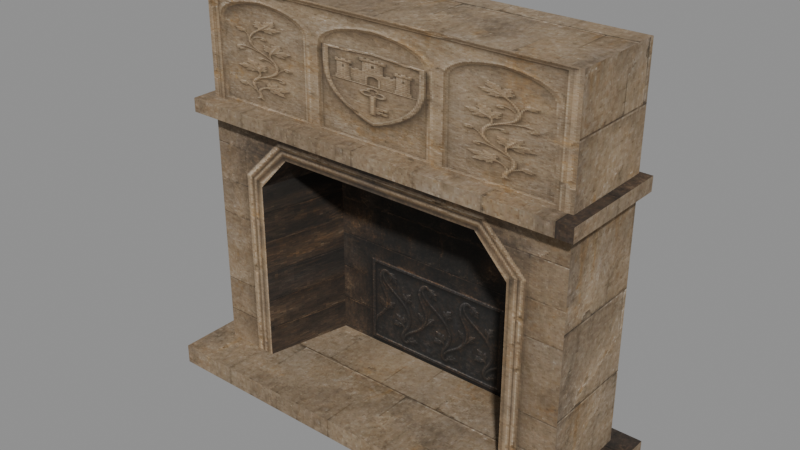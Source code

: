 # Source: great_fireplace.blend  (saved by Blender 5.0.118; exported with 4.5.12 LTS)
import bpy
from mathutils import Matrix  # noqa: F401  (used for matrix-valued properties, if any)

bpy.ops.wm.read_factory_settings(use_empty=True)
scene = bpy.context.scene
scene.name = 'Scene'

# ---- images (referenced by path relative to the original .blend; pixels are not part of the script)
import os
ASSET_DIR = os.environ.get("B2B_ASSET_DIR", "")  # directory of the original .blend (textures are referenced by path, not embedded)
HERE = os.path.dirname(os.path.abspath(__file__))  # packed textures are extracted next to this script under _unpacked/

def load_image(name, relpath, width, height, colorspace="sRGB"):
    """Load a texture the original file referenced (path relative to the .blend, or extracted next to this script)."""
    p = next((c for c in (os.path.join(HERE, relpath), os.path.join(ASSET_DIR, relpath)) if relpath and os.path.exists(c)), "")
    if p:
        img = bpy.data.images.load(p, check_existing=True)
        img.name = name
    else:  # same state as the original file: an image datablock whose file is absent (Cycles renders it pink)
        img = bpy.data.images.new(name, width, height)
        img.source = "FILE"
        img.filepath = "//" + (relpath or name)
    img.colorspace_settings.name = colorspace
    return img
img_castle_fireplace___generated_original_limestone_atlas = load_image('Castle fireplace / generated original limestone atlas', '_unpacked/fireplace-runtime-atlas.ba07ce50.png', 512, 512, 'sRGB')

# ---- materials (node trees are filled in below, after node groups)
mat_limestone___repaired_ashlar___soot___textured_iron_fireback = bpy.data.materials.new('Limestone / repaired ashlar / soot / textured iron fireback')

# ---- material node trees
mat_limestone___repaired_ashlar___soot___textured_iron_fireback.use_nodes = True; mat_limestone___repaired_ashlar___soot___textured_iron_fireback.node_tree.nodes.clear()
_N = mat_limestone___repaired_ashlar___soot___textured_iron_fireback.node_tree.nodes; _L = mat_limestone___repaired_ashlar___soot___textured_iron_fireback.node_tree.links
n0 = _N.new('ShaderNodeBsdfPrincipled'); n0.name = 'Principled BSDF'; n0.location = (-200, 100)
n0.inputs[2].default_value = 0.92
n1 = _N.new('ShaderNodeOutputMaterial'); n1.name = 'Material Output'; n1.location = (200, 100)
n2 = _N.new('ShaderNodeTexImage'); n2.name = 'Image Texture'; n2.location = (0, 0)
n2.image = img_castle_fireplace___generated_original_limestone_atlas
n2.interpolation = 'Closest'
_L.new(n0.outputs[0], n1.inputs[0])
_L.new(n2.outputs[0], n0.inputs[0])
n1.is_active_output = True

# ---- meshes
me_26_face_recessed_limestone_fireplace = bpy.data.meshes.new('26-face recessed limestone fireplace')
me_26_face_recessed_limestone_fireplace.from_pydata([(-1.56, -0.67, 0.0), (-1.56, 0.47, 0.0), (1.56, 0.47, 0.0), (1.56, -0.67, 0.0), (-1.56, -0.67, 0.14), (1.56, -0.67, 0.14), (1.56, 0.47, 0.14), (-1.56, 0.47, 0.14), (-1.4, -0.35, 0.14), (-1.0, -0.35, 0.14), (-1.0, -0.35, 1.95), (-1.4, -0.35, 1.95), (1.0, -0.35, 0.14), (1.4, -0.35, 0.14), (1.4, -0.35, 1.95), (1.0, -0.35, 1.95), (-1.0, -0.35, 1.48), (-0.76, -0.35, 1.74), (0.76, -0.35, 1.74), (1.0, -0.35, 1.48), (1.4, -0.35, 2.85), (-1.4, -0.35, 2.85), (-0.65, 0.28, 1.74), (-0.85, 0.28, 1.48), (0.65, 0.28, 1.74), (0.85, 0.28, 1.48), (-0.85, 0.28, 0.14), (0.85, 0.28, 0.14), (-1.4, 0.35, 0.14), (-1.4, 0.35, 2.85), (1.4, 0.35, 0.14), (1.4, 0.35, 2.85), (-1.48, -0.47, 1.94), (-1.48, 0.37, 1.94), (1.48, 0.37, 1.94), (1.48, -0.47, 1.94), (-1.48, -0.47, 2.04), (1.48, -0.47, 2.04), (1.48, 0.37, 2.04), (-1.48, 0.37, 2.04)], [], [(0, 1, 2, 3), (4, 5, 6, 7), (0, 3, 5, 4), (3, 2, 6, 5), (2, 1, 7, 6), (1, 0, 4, 7), (8, 11, 10, 9), (12, 15, 14, 13), (16, 17, 18, 19, 15, 10), (11, 14, 20, 21), (16, 23, 22, 17), (17, 22, 24, 18), (18, 24, 25, 19), (9, 26, 23, 16), (12, 19, 25, 27), (26, 27, 25, 24, 22, 23), (8, 21, 29, 28), (13, 30, 31, 20), (28, 29, 31, 30), (21, 20, 31, 29), (32, 33, 34, 35), (36, 37, 38, 39), (32, 35, 37, 36), (35, 34, 38, 37), (34, 33, 39, 38), (33, 32, 36, 39)])
_uv = me_26_face_recessed_limestone_fireplace.uv_layers.new(name='UVMap')
_uv.uv.foreach_set('vector', [0.5075, 0.5075, 0.5075, 0.7015, 1.048, 0.7015, 1.048, 0.5075, 0.5075, 0.5075, 1.048, 0.5075, 1.048, 0.7015, 0.5075, 0.7015, 0.5075, 0.5075, 1.048, 0.5075, 1.048, 0.5313, 0.5075, 0.5313, 0.5075, 0.5075, 0.705, 0.5075, 0.705, 0.5313, 0.5075, 0.5313, 1.048, 0.5075, 0.5075, 0.5075, 0.5075, 0.5313, 1.048, 0.5313, 0.705, 0.5075, 0.5075, 0.5075, 0.5075, 0.5313, 0.705, 0.5313, 0.0075, 0.0075, 0.0075, 0.4925, 0.07679, 0.4925, 0.07679, 0.0075, 0.4232, 0.0075, 0.4232, 0.4925, 0.4925, 0.4925, 0.4925, 0.0075, 0.07679, 0.3666, 0.1184, 0.4362, 0.3816, 0.4362, 0.4232, 0.3666, 0.4232, 0.4925, 0.07679, 0.4925, 0.5075, 0.0075, 0.9925, 0.0075, 0.9925, 0.4925, 0.5075, 0.4925, 0.0172, 0.8712, 0.0172, 0.9828, 0.0657, 0.9828, 0.0657, 0.8712, 0.0172, 0.8712, 0.0172, 0.9828, 0.0657, 0.9828, 0.0657, 0.8712, 0.0172, 0.8712, 0.0172, 0.9828, 0.0657, 0.9828, 0.0657, 0.8712, 0.0172, 0.5075, 0.0657, 0.5075, 0.0657, 0.9925, 0.0172, 0.9925, 0.0172, 0.5075, 0.0172, 0.9925, 0.0657, 0.9925, 0.0657, 0.5075, 0.0075, 0.5075, 0.4925, 0.5075, 0.4925, 0.9137, 0.4354, 0.9925, 0.06456, 0.9925, 0.0075, 0.9137, 0.5075, 0.5075, 0.5075, 0.9687, 0.6288, 0.9687, 0.6288, 0.5075, 0.5075, 0.5075, 0.6288, 0.5075, 0.6288, 0.9687, 0.5075, 0.9687, 0.5075, 0.5075, 0.5075, 0.9687, 0.9925, 0.9687, 0.9925, 0.5075, 0.5075, 0.5075, 0.9925, 0.5075, 0.9925, 0.6266, 0.5075, 0.6266, 0.5075, 0.5075, 0.5075, 0.6504, 1.02, 0.6504, 1.02, 0.5075, 0.5075, 0.5075, 1.02, 0.5075, 1.02, 0.6504, 0.5075, 0.6504, 0.5075, 0.5075, 1.02, 0.5075, 1.02, 0.5245, 0.5075, 0.5245, 0.5075, 0.5075, 0.653, 0.5075, 0.653, 0.5245, 0.5075, 0.5245, 1.02, 0.5075, 0.5075, 0.5075, 0.5075, 0.5245, 1.02, 0.5245, 0.653, 0.5075, 0.5075, 0.5075, 0.5075, 0.5245, 0.653, 0.5245])
me_26_face_recessed_limestone_fireplace.materials.append(mat_limestone___repaired_ashlar___soot___textured_iron_fireback)
me_26_face_recessed_limestone_fireplace.update()

# ---- objects
ob_castle_fireplace___real_backed_opening_and_supported_mantel = bpy.data.objects.new('Castle fireplace / real backed opening and supported mantel', me_26_face_recessed_limestone_fireplace)

# ---- transforms, parenting, visibility, modifiers, constraints
ob_castle_fireplace___real_backed_opening_and_supported_mantel.location = (0.0, 0.0, 0.0)

# ---- collection membership
scene.collection.objects.link(ob_castle_fireplace___real_backed_opening_and_supported_mantel)

# ---- scene / render settings (as saved in the file)
scene.frame_start = 1; scene.frame_end = 250; scene.frame_set(1)
scene.render.engine = 'BLENDER_EEVEE_NEXT'
scene.render.bake_bias = 0.0
scene.render.bake_samples = 0
scene.cycles.sampling_pattern = 'TABULATED_SOBOL'
scene.eevee.use_volume_custom_range = False
bpy.context.view_layer.update()

# ---- added for rendering (the .blend has no active camera and no usable light): camera, sun + grey world if the file has none
cam_auto = bpy.data.cameras.new('AutoCamera')
cam_auto.lens = 50.0
cam_auto.sensor_width = 36.0
cam_auto.clip_end = 1000.0
ob_auto_camera = bpy.data.objects.new('AutoCamera', cam_auto)
scene.collection.objects.link(ob_auto_camera)
ob_auto_camera.location = (4.04954, -4.95944, 4.66463)
ob_auto_camera.rotation_euler = (1.09748, -7.21219e-08, 0.694738)
scene.camera = ob_auto_camera
light_auto_sun = bpy.data.lights.new('AutoSun', 'SUN')
light_auto_sun.energy = 3.0
light_auto_sun.angle = 0.0523599
ob_auto_sun = bpy.data.objects.new('AutoSun', light_auto_sun)
scene.collection.objects.link(ob_auto_sun)
ob_auto_sun.rotation_euler = (0.872665, 0.174533, 0.523599)
if scene.world is None:
    world_auto = bpy.data.worlds.new('AutoWorld')
    world_auto.color = (0.3, 0.3, 0.3)
    scene.world = world_auto
bpy.context.view_layer.update()
